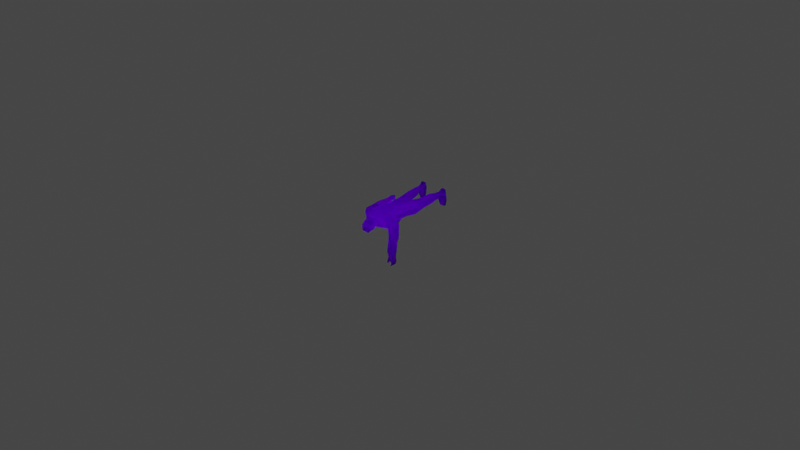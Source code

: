 # Source: GIGNNewFinal.blend  (saved by Blender 2.91.10; exported with 4.5.12 LTS)
import bpy
from mathutils import Matrix  # noqa: F401  (used for matrix-valued properties, if any)

bpy.ops.wm.read_factory_settings(use_empty=True)
scene = bpy.context.scene
scene.name = 'Scene'

# ---- collections
col_collection = bpy.data.collections.new('Collection'); scene.collection.children.link(col_collection)

# ---- images (referenced by path relative to the original .blend; pixels are not part of the script)
import os
ASSET_DIR = os.environ.get("B2B_ASSET_DIR", "")  # directory of the original .blend (textures are referenced by path, not embedded)
HERE = os.path.dirname(os.path.abspath(__file__))  # packed textures are extracted next to this script under _unpacked/

def load_image(name, relpath, width, height, colorspace="sRGB"):
    """Load a texture the original file referenced (path relative to the .blend, or extracted next to this script)."""
    p = next((c for c in (os.path.join(HERE, relpath), os.path.join(ASSET_DIR, relpath)) if relpath and os.path.exists(c)), "")
    if p:
        img = bpy.data.images.load(p, check_existing=True)
        img.name = name
    else:  # same state as the original file: an image datablock whose file is absent (Cycles renders it pink)
        img = bpy.data.images.new(name, width, height)
        img.source = "FILE"
        img.filepath = "//" + (relpath or name)
    img.colorspace_settings.name = colorspace
    return img
img_gign_dmbase2_png = load_image('GIGN_DMBASE2.png', 'GIGN_DMBASE2.png', 1024, 1024, 'sRGB')
img_gign_skin_bmp = load_image('gign_skin.bmp', 'gign_skin.bmp', 1024, 1024, 'sRGB')

# ---- materials (node trees are filled in below, after node groups)
mat_gign_dmbase2_bmp = bpy.data.materials.new('GIGN_DMBASE2.bmp')
mat_gign_dmbase2_bmp.use_transparent_shadow = False

# ---- material node trees
mat_gign_dmbase2_bmp.use_nodes = True; mat_gign_dmbase2_bmp.node_tree.nodes.clear()
_N = mat_gign_dmbase2_bmp.node_tree.nodes; _L = mat_gign_dmbase2_bmp.node_tree.links
n0 = _N.new('ShaderNodeBsdfPrincipled'); n0.name = 'BSDF guidé'; n0.location = (0, 300)
n0.distribution = 'GGX'
n0.subsurface_method = 'BURLEY'
n0.inputs[3].default_value = 1.45
n0.inputs[8].default_value = 1.0
n0.inputs[10].default_value = 1.0
n0.inputs[13].default_value = 0.0
n0.inputs[27].default_value = (0.0, 0.0, 0.0, 1.0)
n0.inputs[28].default_value = 1.0
n1 = _N.new('ShaderNodeOutputMaterial'); n1.name = 'Sortie de matériau'; n1.location = (300, 300)
n2 = _N.new('ShaderNodeTexImage'); n2.name = 'Texture image'; n2.location = (-300, 300)
n2.label = 'Base Color'
n2.image = img_gign_dmbase2_png
n3 = _N.new('ShaderNodeTexImage'); n3.name = 'Texture image.001'; n3.location = (-290, 160)
n3.image = img_gign_skin_bmp
n4 = _N.new('ShaderNodeMix'); n4.name = 'Mix'; n4.location = (-170, 180)
n4.data_type = 'RGBA'
n4.inputs[0].default_value = 1.0
_L.new(n0.outputs[0], n1.inputs[0])
_L.new(n2.outputs[0], n4.inputs[6])
_L.new(n3.outputs[0], n4.inputs[7])
_L.new(n4.outputs[2], n0.inputs[0])
n1.is_active_output = True

# ---- world
world_world = bpy.data.worlds.new('World'); scene.world = world_world
world_world.use_nodes = True; world_world.node_tree.nodes.clear()
_N = world_world.node_tree.nodes; _L = world_world.node_tree.links
n0 = _N.new('ShaderNodeOutputWorld'); n0.name = 'World Output'; n0.location = (300, 300)
n1 = _N.new('ShaderNodeBackground'); n1.name = 'Background'; n1.location = (10, 300)
n1.inputs[0].default_value = (0.05088, 0.05088, 0.05088, 1.0)
_L.new(n1.outputs[0], n0.inputs[0])
n0.is_active_output = True
world_world.color = (0.05088, 0.05088, 0.05088)
world_world.use_sun_shadow = False
world_world.sun_shadow_jitter_overblur = 0.0

# ---- meshes
me_id113 = bpy.data.meshes.new('ID113')
me_id113.from_pydata([(-0.2711, 7.621, 0.7716), (-0.4383, 8.328, 0.9334), (-0.5764, 8.075, 0.5826), (-0.754, 8.645, 0.5221), (-0.5059, 8.654, 0.9394), (-0.3227, 9.117, 1.212), (0.1058, 8.735, 1.276), (0.1903, 8.347, 1.175), (-0.1282, 8.347, 1.175), (2.681, -6.415, -0.1692), (3.012, -5.594, -0.03957), (2.081, -6.475, 0.6164), (1.956, -5.811, 0.8834), (2.077, -3.756, 0.8097), (1.943, -1.549, 1.273), (1.284, 0.4482, 1.192), (-0.004181, -0.4611, 0.8816), (-0.7934, 1.002, 1.358), (-0.9992, 1.912, 1.432), (-1.964, 1.25, -0.04237), (-1.887, 2.157, -0.1821), (-1.464, 2.271, -1.166), (-1.899, 5.219, -0.3065), (-2.092, 5.559, 1.451), (-2.815, 5.559, 0.9501), (-1.977, 7.052, 0.7108), (-3.358, 5.795, 0.7006), (-3.778, 5.677, -0.1723), (-2.367, 6.872, -1.068), (-3.469, 5.672, -1.072), (-1.729, 5.551, -1.441), (-2.67, 5.756, -1.181), (-0.6722, 9.604, 0.6083), (-0.3537, 9.673, 1.071), (-0.3932, 10.15, 0.6377), (0.4525, 10.15, 0.6317), (0.4525, 9.675, 1.106), (0.7738, 9.606, 0.6458), (0.7287, 8.987, 0.7031), (0.8133, 8.642, 0.7243), (0.5342, 8.649, 0.9356), (0.926, 9.781, -0.1732), (0.4412, 10.05, -0.885), (0.4525, 10.24, -0.08882), (-0.3932, 10.23, -0.08657), (-0.8272, 9.798, -0.1728), (-0.3988, 9.409, -1.168), (-0.396, 8.645, -1.112), (-0.7962, 8.403, -0.07048), (-0.3481, 8.095, -0.9618), (-0.6891, 8.082, -0.1042), (-0.7568, 7.328, -0.2184), (-1.296, 0.4428, 1.196), (-1.956, -1.557, 1.274), (-1.225, -3.245, 0.9811), (-1.973, -5.813, 0.8801), (-2.089, -6.473, 0.6192), (-2.723, -6.414, -0.1696), (-3.503, 3.17, -1.08), (-3.691, 2.176, -0.9654), (-2.993, 2.189, -0.77), (-3.521, 1.316, -1.022), (-2.685, 0.7443, -0.2448), (-3.213, -0.3573, -0.6641), (-3.054, -0.3719, 0.4687), (2.459, 6.578, 6.371), (2.301, 5.819, 5.209), (2.829, 5.502, 6.373), (2.99, 5.272, 5.451), (3.327, 5.235, 4.732), (2.837, 5.377, 3.816), (3.371, 5.281, 3.829), (3.708, 5.232, 2.885), (3.27, 5.052, 1.285), (3.825, 5.239, -0.01123), (2.879, 4.944, 0.2228), (-2.924, -1.008, 0.5217), (-2.948, -1.163, 0.198), (-3.589, -1.286, -0.6421), (-3.589, -1.268, 0.3504), (-3.655, -1.768, -0.6711), (-3.654, -1.768, 0.2648), (-3.342, -2.218, -0.6332), (-3.342, -2.214, 0.2267), (-3.428, -2.314, 0.2275), (-3.528, 3.144, 0.8066), (-3.977, 2.02, -0.1344), (-3.785, -0.3675, -0.5927), (-3.903, -0.3741, 0.3938), (3.377, 5.681, 6.43), (3.779, 6.21, 4.06), (4.052, 6.226, 1.229), (3.371, 7.074, 2.899), (3.383, 6.958, 0.2969), (2.349, 6.286, 7.151), (3.122, 5.589, 7.328), (2.938, 6.559, 7.301), (3.153, 5.566, 7.816), (2.982, 6.475, 7.807), (2.808, 5.538, 8.24), (2.643, 6.382, 8.234), (2.721, 6.398, 8.338), (2.083, 7.026, -1.057), (1.729, 5.551, -1.441), (1.423, 7.173, -1.418), (0.00428, 7.243, -1.268), (-1.493, 7.122, -1.35), (-0.8498, 7.465, -1.058), (0.8922, 7.479, -1.044), (0.9486, 7.447, -0.1901), (0.7372, 7.212, 0.7962), (0.01273, 6.54, 1.396), (1.88, 5.905, 0.5381), (3.961, 6.179, 0.2734), (1.967, 7.07, 0.708), (2.699, 7.077, 0.302), (1.83, -5.576, -1.305), (1.849, -4.378, -1.217), (2.688, -3.917, -0.08302), (0.8581, -4.163, -0.08056), (0.8499, -5.805, -0.1267), (1.416, -6.569, -0.1125), (2.015, -6.346, -1.12), (1.362, -1.683, -1.481), (1.587, -2.816, -1.269), (0.6297, -3.248, -0.08018), (2.735, -2.96, -0.0813), (2.517, -1.222, -0.08121), (2.061, 0.7183, -0.08965), (1.112, 0.1937, -1.408), (-0.004185, -0.6353, -0.7618), (0.27, -2.067, -0.1136), (0.7287, 2.08, -1.625), (-0.692, 2.083, -1.625), (-1.046, 0.7712, -1.693), (-0.004187, 0.1034, -1.421), (-1.124, 0.1934, -1.411), (-0.285, -2.072, -0.1129), (-0.6422, -3.256, -0.07924), (-1.405, 7.19, 0.7363), (-0.8498, 6.258, 1.398), (-1.301, 7.124, 0.6545), (1.383, 7.195, 0.756), (1.297, 7.139, 0.677), (-2.978, 1.905, 0.7442), (-3.59, 0.7907, 0.7884), (-3.798, 1.99, 0.7461), (-2.442, 2.75, -0.1091), (-2.567, 2.181, -0.1133), (-2.538, 1.987, -0.1079), (-2.701, -3.926, -0.08109), (-1.861, -4.38, -1.22), (-2.029, -6.34, -1.123), (-1.427, -6.566, -0.1153), (-0.8908, -5.813, -0.1279), (-0.8703, -4.169, -0.07842), (2.38, 6.861, 5.19), (3.01, 6.995, 5.25), (2.259, 5.935, 3.98), (2.299, 5.945, 3.792), (2.221, 5.927, 3.209), (3.116, 6.965, 4.074), (0.7823, 7.343, -0.2691), (0.7343, 8.089, -0.1087), (0.8584, 8.394, -0.07202), (0.4384, 8.646, -1.118), (0.4355, 7.29, -1.084), (0.3349, 7.624, 0.7716), (1.498, 2.155, 1.41), (0.9824, 1.912, 1.452), (1.853, 5.582, 1.445), (1.436, 2.277, -1.163), (1.893, 2.157, -0.1624), (2.012, 1.25, -0.04193), (-0.6666, 8.987, 0.7031), (0.1621, 8.698, 1.122), (-0.723, 7.22, 0.7962), (-2.161, 4.016, -0.04368), (-1.599, -2.824, -1.268), (-2.725, -2.966, -0.08081), (-2.582, -1.223, -0.0803), (-2.073, 0.715, -0.0948), (2.285, -7.95, 0.3627), (2.922, -8.534, 1.039), (1.828, -8.477, 1.036), (1.706, -8.05, -0.1483), (2.778, -7.998, -0.199), (2.237, -8.062, -0.8804), (2.772, -9.286, -1.132), (2.95, -9.283, -0.2691), (3.085, -9.286, 1.112), (2.693, -8.818, 2.058), (2.843, -9.292, 2.201), (-2.302, -7.942, 0.3656), (-2.944, -8.525, 1.042), (-2.795, -7.99, -0.1986), (-1.714, -8.041, -0.1461), (-1.842, -8.466, 1.033), (-2.251, -8.057, -0.8804), (-1.904, -9.277, -1.174), (-2.789, -9.28, -1.134), (0.3172, 7.644, 0.5742), (0.3059, 7.212, 0.7567), (-0.2494, 7.64, 0.582), (-0.2776, 7.209, 0.7426), (-0.8977, 8.951, 0.1403), (0.9598, 8.95, 0.1314), (-0.4044, 7.29, -1.084), (-0.9766, 7.441, -0.1986), (-1.385, 4.381, 1.518), (-1.349, 2.15, 1.416), (-1.995, 7.282, 0.5023), (-2.213, 7.126, -0.1769), (-2.254, 6.995, -0.8056), (1.605, 4.378, 1.535), (-3.864, -1.868, 0.2619), (-4.025, -1.248, 0.3322), (-3.272, -1.169, 0.5195), (-3.917, -1.255, -0.6929), (-3.863, -1.867, -0.6712), (-3.43, -2.315, -0.6379), (1.707, -9.286, 1.109), (1.642, -9.283, -0.3706), (1.893, -9.288, -1.174), (2.084, 5.959, 1.96), (3.306, 6.666, 6.434), (3.362, 6.619, 7.316), (3.456, 5.596, 7.323), (3.172, 6.518, 7.923), (3.349, 5.605, 7.928), (2.884, 5.554, 8.339), (-2.972, -9.275, -0.2691), (-3.111, -9.275, 1.109), (-2.713, -8.81, 2.061), (-2.865, -9.281, 2.204), (0.6582, 8.08, 0.5748), (2.004, 7.147, -0.7859), (2.006, 7.238, -0.1685), (2.002, 7.203, 0.5079), (-2.837, -1.742, 0.3038), (-2.945, -1.785, 0.5485), (-2.963, -1.789, 0.32), (-2.817, -1.735, 0.5345), (2.172, 6.364, 7.718), (2.274, 6.605, 6.998), (2.111, 6.59, 7.708), (2.227, 6.627, 7.768), (2.289, 6.404, 7.778), (2.605, 6.665, 7.177), (-1.718, -9.275, 1.109), (-1.653, -9.277, -0.3706), (-1.932, -9.278, 2.201), (-1.969, -8.785, 2.061), (-3.271, -1.192, 0.2507), (1.955, -8.793, 2.058), (2.649, 6.398, 7.205), (-0.004181, -0.4611, 0.8816), (-0.004187, 0.1034, -1.421), (-0.004185, -0.6353, -0.7618), (-0.004181, -0.4611, 0.8816), (-0.004187, 0.1034, -1.421), (1.918, -9.289, 2.199)], [(16, 135)], [(0, 1, 2), (2, 1, 3), (1, 4, 3), (9, 10, 11), (11, 10, 12), (10, 13, 12), (131, 125, 14, 15, 16), (17, 18, 19), (18, 20, 19), (20, 18, 210, 23, 22, 21), (22, 23, 24), (23, 25, 24), (24, 25, 26), (27, 28, 29), (28, 30, 29), (29, 30, 31), (30, 22, 31), (32, 33, 34), (34, 33, 35), (33, 36, 35), (35, 36, 37), (5, 6, 175, 40, 39, 38, 37, 36), (41, 42, 43), (43, 42, 44), (41, 206, 164, 165, 47, 46, 45, 44, 42), (46, 47, 48, 205, 45), (47, 49, 48), (48, 49, 50), (49, 51, 50), (17, 52, 16), (56, 55, 154, 155, 138, 54, 53, 179, 150, 57), (59, 60, 61), (63, 87, 61, 60, 149, 62), (62, 64, 63), (65, 66, 67), (67, 66, 68), (69, 70, 71), (70, 160, 224, 73, 72, 71), (72, 73, 74), (73, 75, 74), (76, 77, 64), (64, 77, 63), (77, 253, 79, 78, 63), (78, 79, 80), (79, 81, 80), (80, 81, 82), (81, 83, 82), (82, 83, 84), (59, 61, 86), (69, 71, 90), (91, 93, 92), (65, 67, 94), (95, 97, 96), (96, 97, 98), (97, 99, 98), (98, 99, 100), (99, 101, 100), (132, 133, 21, 30, 28, 106, 105, 104, 102, 103, 171), (176, 111, 204), (112, 103, 75), (75, 103, 74), (103, 102, 74), (74, 102, 113), (93, 114, 115), (116, 117, 118), (116, 119, 117), (116, 120, 119), (116, 121, 120), (116, 122, 121), (116, 9, 122), (116, 10, 9), (116, 118, 10), (123, 124, 125), (123, 126, 124), (123, 127, 126), (123, 128, 127), (123, 129, 128), (123, 130, 129), (123, 131, 130), (123, 125, 131), (134, 135, 136), (135, 130, 136), (139, 140, 141), (144, 146, 145), (144, 85, 146), (144, 148, 147), (144, 149, 148), (152, 57, 150, 151, 155, 154, 153), (162, 166, 49, 165, 164, 163), (47, 165, 49), (8, 0, 167, 7), (0, 8, 1), (172, 171, 103, 112, 170, 168, 169), (15, 173, 169, 18, 17, 16), (173, 15, 128), (15, 14, 128), (128, 14, 127), (14, 126, 127), (132, 172, 173, 128, 129, 135, 134, 133), (5, 32, 174), (5, 33, 32), (5, 36, 33), (111, 143, 110), (111, 176, 141), (149, 60, 148), (148, 60, 147), (58, 29, 31, 177, 147, 60, 59), (155, 151, 138), (138, 151, 178), (151, 179, 178), (130, 137, 138, 178, 179, 180, 181, 136), (182, 185, 184), (182, 11, 185), (182, 186, 11), (182, 183, 186), (187, 186, 188), (188, 186, 189), (186, 183, 189), (189, 183, 190), (183, 191, 190), (190, 191, 192), (193, 195, 194), (193, 56, 195), (193, 196, 56), (193, 197, 196), (198, 196, 199), (198, 153, 196), (198, 152, 153), (198, 57, 152), (198, 195, 57), (198, 200, 195), (163, 201, 162), (162, 201, 202), (201, 203, 202), (202, 203, 204), (203, 51, 204), (44, 45, 34), (34, 45, 32), (45, 205, 32), (32, 205, 174), (205, 3, 174), (39, 206, 38), (38, 206, 37), (206, 41, 37), (37, 41, 35), (41, 43, 35), (172, 132, 171), (133, 20, 21), (23, 139, 25), (23, 140, 139), (23, 210, 209), (105, 108, 104), (236, 104, 108, 109, 143, 142, 238, 237), (109, 110, 143), (170, 114, 142), (215, 79, 216), (216, 79, 88), (79, 217, 88), (88, 217, 64), (217, 76, 64), (63, 78, 87), (87, 78, 218), (78, 80, 218), (218, 80, 219), (80, 220, 219), (220, 215, 219), (219, 215, 218), (215, 216, 218), (218, 216, 87), (216, 88, 87), (179, 53, 180), (180, 53, 181), (53, 52, 181), (181, 52, 19), (52, 17, 19), (185, 221, 184), (185, 222, 221), (185, 223, 222), (185, 187, 223), (185, 121, 187), (160, 70, 159), (70, 158, 159), (225, 226, 89), (89, 226, 227), (226, 228, 227), (227, 228, 229), (228, 230, 229), (225, 96, 226), (226, 96, 228), (96, 98, 228), (228, 98, 101), (98, 100, 101), (230, 97, 229), (229, 97, 227), (97, 95, 227), (227, 95, 89), (95, 67, 89), (71, 72, 91, 92, 161, 90), (225, 89, 69, 90, 161, 157), (200, 231, 195), (195, 231, 194), (231, 232, 194), (194, 232, 233), (232, 234, 233), (50, 3, 48), (50, 2, 3), (50, 0, 2), (50, 203, 0), (206, 39, 164), (164, 39, 163), (39, 235, 163), (163, 235, 167), (105, 106, 107), (107, 106, 208), (208, 106, 28, 213, 212, 211, 139, 141), (117, 126, 118), (117, 124, 126), (117, 125, 124), (117, 119, 125), (120, 12, 13, 126, 14, 125, 119), (20, 134, 19), (19, 134, 181), (134, 136, 181), (211, 212, 25), (25, 212, 213, 28, 27, 26), (149, 144, 145, 64, 62), (64, 145, 88), (239, 240, 241), (239, 242, 240), (239, 76, 242), (239, 77, 76), (24, 85, 144, 147, 177, 22), (154, 55, 56), (52, 53, 54, 138, 137, 16), (189, 223, 188), (189, 222, 223), (189, 221, 222), (189, 190, 221), (243, 244, 94), (243, 245, 244), (243, 246, 245), (243, 247, 246), (248, 244, 246), (248, 65, 244), (248, 225, 65), (248, 96, 225), (92, 115, 112, 224, 160, 159, 158, 156, 157, 161), (249, 231, 250), (249, 232, 231), (249, 234, 232), (249, 251, 234), (249, 252, 251), (249, 197, 252), (249, 196, 197), (249, 250, 196), (235, 39, 40, 6, 7, 167), (169, 168, 214, 170, 142, 143, 111, 141, 140, 23, 209, 210, 18), (118, 126, 13), (102, 237, 238, 114, 93, 113), (83, 81, 84), (84, 81, 215), (81, 79, 215), (253, 217, 79), (29, 58, 59, 86, 146, 85, 26, 27), (182, 184, 254, 191, 183), (186, 187, 9), (9, 187, 122), (187, 121, 122), (248, 255, 96), (95, 96, 255, 94, 67), (157, 156, 65), (65, 156, 66), (156, 158, 66), (93, 91, 113), (113, 91, 74), (91, 72, 74), (194, 233, 252, 197, 193), (257, 256, 130), (258, 259, 260), (166, 207, 49), (49, 207, 51), (35, 43, 34), (34, 43, 44), (201, 167, 203), (203, 167, 0), (208, 176, 204, 51, 207, 166, 162, 202, 111, 110, 109, 108, 105, 107), (12, 120, 11), (11, 120, 121), (102, 104, 236), (239, 241, 77), (77, 241, 253), (241, 240, 253), (253, 240, 217), (242, 76, 240), (240, 76, 217), (114, 170, 115), (115, 170, 112), (261, 192, 254), (254, 192, 191), (261, 221, 192), (192, 221, 190), (261, 254, 221), (221, 254, 184), (69, 68, 66, 158, 70), (243, 94, 247), (247, 94, 255), (247, 255, 246), (246, 255, 248), (69, 89, 68), (68, 89, 67), (112, 75, 224), (224, 75, 73), (200, 199, 231), (231, 199, 250), (251, 252, 234), (234, 252, 233), (131, 259, 258), (258, 259, 137), (203, 50, 51), (3, 205, 48), (201, 163, 167), (111, 202, 204), (141, 176, 208), (214, 168, 170), (30, 21, 22), (172, 169, 173), (260, 129, 258), (10, 118, 13), (134, 20, 133), (211, 25, 139), (102, 236, 237), (114, 238, 142), (220, 84, 215), (80, 82, 220), (220, 82, 84), (61, 87, 88, 145, 146, 86), (177, 31, 22), (24, 26, 85), (150, 179, 151), (56, 153, 154), (188, 223, 187), (11, 186, 9), (121, 185, 11), (40, 175, 6), (246, 244, 245), (94, 244, 65), (101, 230, 228), (99, 97, 230), (99, 230, 101), (225, 157, 65), (93, 115, 92), (199, 200, 198), (250, 199, 196), (195, 56, 57), (196, 153, 56), (4, 1, 8, 7, 6, 5, 174, 3)])
me_id113.polygons.foreach_set('use_smooth', [1, 1, 1, 1, 1, 1, 1, 1, 1, 1, 1, 1, 1, 1, 1, 1, 1, 1, 1, 1, 1, 1, 1, 1, 1, 1, 1, 1, 1, 1, 1, 1, 1, 1, 1, 1, 1, 1, 1, 1, 1, 1, 1, 1, 1, 1, 1, 1, 1, 1, 1, 1, 1, 1, 1, 1, 1, 1, 1, 1, 1, 1, 1, 1, 1, 1, 1, 1, 1, 1, 1, 1, 1, 1, 1, 1, 1, 1, 1, 1, 1, 1, 1, 1, 1, 1, 1, 1, 1, 1, 1, 1, 1, 1, 1, 1, 1, 1, 1, 1, 1, 1, 1, 1, 1, 1, 1, 1, 1, 1, 1, 1, 1, 1, 1, 1, 1, 1, 1, 1, 1, 1, 1, 1, 1, 1, 1, 1, 1, 1, 1, 1, 1, 1, 1, 1, 1, 1, 1, 1, 1, 1, 1, 1, 1, 1, 1, 1, 1, 1, 1, 1, 1, 1, 1, 1, 1, 1, 1, 1, 1, 1, 1, 1, 1, 1, 1, 1, 1, 1, 1, 1, 1, 1, 1, 1, 1, 1, 1, 1, 1, 1, 1, 1, 1, 1, 1, 1, 1, 1, 1, 1, 1, 1, 1, 1, 1, 1, 1, 1, 1, 1, 1, 1, 1, 1, 1, 1, 1, 1, 1, 1, 1, 1, 1, 1, 1, 1, 1, 1, 1, 1, 1, 1, 1, 1, 1, 1, 1, 1, 1, 1, 1, 1, 0, 0, 0, 1, 1, 1, 1, 1, 1, 1, 1, 1, 1, 0, 0, 0, 0, 1, 1, 1, 1, 1, 1, 1, 1, 1, 1, 1, 1, 1, 1, 1, 1, 1, 1, 1, 1, 1, 1, 1, 1, 1, 1, 0, 1, 1, 1, 1, 1, 1, 1, 1, 1, 1, 1, 1, 1, 1, 1, 1, 1, 1, 1, 1, 1, 0, 0, 1, 1, 1, 1, 1, 1, 1, 1, 1, 1, 1, 1, 0, 1, 1, 1, 1, 1, 1, 1, 1, 1, 1, 1, 1, 1, 1, 1, 1, 1, 1, 1, 1, 1, 1, 1, 1, 1, 1, 1, 1, 1, 0, 1, 1, 1, 1, 1, 1, 1, 1, 1, 1, 1, 1])
_uv = me_id113.uv_layers.new(name='ID118')
_uv.uv.foreach_set('vector', [0.863, 1.213, 0.8434, 1.301, 0.8258, 1.268, 0.8258, 1.268, 0.8434, 1.301, 0.8043, 1.337, 0.8434, 1.301, 0.8376, 1.344, 0.8043, 1.337, 0.2857, 1.575, 0.2877, 1.616, 0.2466, 1.573, 0.2466, 1.573, 0.2877, 1.616, 0.2407, 1.605, 0.2877, 1.616, 0.2466, 1.706, 0.2407, 1.605, 0.1605, 1.789, 0.1761, 1.73, 0.2407, 1.812, 0.2094, 1.91, 0.1468, 1.867, 0.1076, 1.937, 0.09785, 1.982, 0.05088, 1.947, 0.09785, 1.982, 0.05871, 1.992, 0.05088, 1.947, 0.636, 1.018, 0.5284, 1.006, 0.5323, 1.022, 0.5303, 1.243, 0.6282, 1.207, 0.7006, 1.033, 0.6282, 1.207, 0.5303, 1.243, 0.5636, 1.276, 0.5303, 1.243, 0.5793, 1.341, 0.5636, 1.276, 0.5636, 1.276, 0.5793, 1.341, 0.5793, 1.321, 0.636, 1.346, 0.6869, 1.337, 0.683, 1.329, 0.6869, 1.337, 0.7241, 1.241, 0.683, 1.329, 0.683, 1.329, 0.7241, 1.241, 0.6947, 1.26, 0.7241, 1.241, 0.6282, 1.207, 0.6947, 1.26, 0.8121, 1.452, 0.8532, 1.468, 0.8474, 1.519, 0.8474, 1.519, 0.8532, 1.468, 0.9511, 1.519, 0.8532, 1.468, 0.9511, 1.466, 0.9511, 1.519, 0.9511, 1.519, 0.9511, 1.466, 0.9883, 1.452, 0.8571, 1.389, 0.908, 1.346, 0.9139, 1.346, 0.9589, 1.342, 0.9922, 1.335, 0.9843, 1.38, 0.9883, 1.452, 0.9511, 1.466, 0.5969, 1.724, 0.6399, 1.744, 0.6419, 1.767, 0.6419, 1.767, 0.6399, 1.744, 0.7221, 1.769, 0.5969, 1.724, 0.593, 1.65, 0.6008, 1.591, 0.6438, 1.607, 0.7221, 1.605, 0.7221, 1.679, 0.7632, 1.726, 0.7221, 1.769, 0.6399, 1.744, 0.7221, 1.679, 0.7221, 1.605, 0.7632, 1.593, 0.771, 1.648, 0.7632, 1.726, 0.7221, 1.605, 0.7182, 1.554, 0.7632, 1.593, 0.7632, 1.593, 0.7182, 1.554, 0.7515, 1.564, 0.7182, 1.554, 0.7573, 1.489, 0.7515, 1.564, 0.1076, 1.937, 0.08415, 1.91, 0.1468, 1.867, 0.04697, 1.573, 0.05088, 1.607, 0.0998, 1.605, 0.1037, 1.685, 0.1155, 1.73, 0.08806, 1.732, 0.05088, 1.812, 0.01957, 1.744, 0.02153, 1.697, 0.005871, 1.577, 0.4266, 1.368, 0.4266, 1.341, 0.4755, 1.366, 0.5656, 1.341, 0.5675, 1.372, 0.4755, 1.366, 0.4266, 1.341, 0.4364, 1.315, 0.5049, 1.311, 0.5049, 1.311, 0.5656, 1.333, 0.5656, 1.341, 0.5656, 1.333, 0.5049, 1.311, 0.5656, 1.341, 0.5656, 1.341, 0.5049, 1.311, 0.5147, 1.346, 0.4755, 1.366, 0.4266, 1.341, 0.4266, 1.368, 0.4266, 1.341, 0.3933, 1.311, 0.3249, 1.305, 0.2877, 1.36, 0.3757, 1.372, 0.4266, 1.368, 0.3757, 1.372, 0.2877, 1.36, 0.2407, 1.391, 0.2877, 1.36, 0.2348, 1.337, 0.2407, 1.391, 0.2505, 1.09, 0.2427, 1.068, 0.2916, 1.084, 0.2916, 1.084, 0.2427, 1.068, 0.2916, 1.01, 0.2427, 1.068, 0.2368, 1.07, 0.2309, 1.07, 0.229, 1.01, 0.2916, 1.01, 0.229, 1.01, 0.2309, 1.07, 0.1977, 1.006, 0.2309, 1.07, 0.1977, 1.065, 0.1977, 1.006, 0.1977, 1.006, 0.1977, 1.065, 0.1722, 1.016, 0.1977, 1.065, 0.1722, 1.068, 0.1722, 1.016, 0.1722, 1.016, 0.1722, 1.068, 0.1644, 1.068, 0.4149, 1.477, 0.3659, 1.481, 0.4012, 1.432, 0.3659, 1.481, 0.4149, 1.477, 0.4012, 1.432, 0.5538, 1.432, 0.593, 1.386, 0.4638, 1.382, 0.2916, 1.084, 0.2916, 1.01, 0.2427, 1.068, 0.229, 1.01, 0.1977, 1.006, 0.2309, 1.07, 0.2309, 1.07, 0.1977, 1.006, 0.1977, 1.065, 0.1977, 1.006, 0.1722, 1.016, 0.1977, 1.065, 0.1977, 1.065, 0.1722, 1.016, 0.1722, 1.068, 0.1722, 1.016, 0.1644, 1.068, 0.1722, 1.068, 0.3601, 1.006, 0.4423, 1.01, 0.4892, 1.02, 0.5029, 1.205, 0.5245, 1.29, 0.4892, 1.295, 0.4012, 1.303, 0.319, 1.297, 0.2818, 1.29, 0.3014, 1.205, 0.319, 1.022, 0.593, 1.826, 0.5988, 1.753, 0.593, 1.826, 0.6282, 1.207, 0.7241, 1.241, 0.6947, 1.26, 0.6947, 1.26, 0.7241, 1.241, 0.683, 1.329, 0.7241, 1.241, 0.6869, 1.337, 0.683, 1.329, 0.683, 1.329, 0.6869, 1.337, 0.636, 1.346, 0.5793, 1.321, 0.5793, 1.341, 0.5636, 1.276, 0.3562, 1.611, 0.3562, 1.667, 0.3209, 1.689, 0.3562, 1.611, 0.4031, 1.677, 0.3562, 1.667, 0.3562, 1.611, 0.3973, 1.599, 0.4031, 1.677, 0.3562, 1.611, 0.3816, 1.564, 0.3973, 1.599, 0.3562, 1.611, 0.3503, 1.573, 0.3816, 1.564, 0.3562, 1.611, 0.3072, 1.569, 0.3503, 1.573, 0.3562, 1.611, 0.3053, 1.609, 0.3072, 1.569, 0.3562, 1.611, 0.3209, 1.689, 0.3053, 1.609, 0.3777, 1.796, 0.3679, 1.742, 0.4129, 1.722, 0.3777, 1.796, 0.319, 1.736, 0.3679, 1.742, 0.3777, 1.796, 0.3229, 1.818, 0.319, 1.736, 0.3777, 1.796, 0.3444, 1.91, 0.3229, 1.818, 0.3777, 1.796, 0.3894, 1.887, 0.3444, 1.91, 0.3777, 1.796, 0.4442, 1.847, 0.3894, 1.887, 0.3777, 1.796, 0.4305, 1.777, 0.4442, 1.847, 0.3777, 1.796, 0.4129, 1.722, 0.4305, 1.777, 0.4932, 1.914, 0.4442, 1.883, 0.4971, 1.887, 0.4442, 1.883, 0.4442, 1.847, 0.4971, 1.887, 0.03914, 1.56, 0.07045, 1.505, 0.04501, 1.556, 0.4481, 1.519, 0.4481, 1.55, 0.5108, 1.546, 0.4481, 1.519, 0.3855, 1.552, 0.4481, 1.55, 0.4481, 1.519, 0.4325, 1.497, 0.4012, 1.493, 0.4481, 1.519, 0.4423, 1.495, 0.4325, 1.497, 0.5382, 1.573, 0.5812, 1.569, 0.5656, 1.689, 0.5323, 1.667, 0.4853, 1.677, 0.4892, 1.599, 0.5049, 1.564, 0.6086, 1.487, 0.6438, 1.476, 0.7182, 1.554, 0.6438, 1.607, 0.6008, 1.591, 0.6145, 1.562, 0.7221, 1.605, 0.6438, 1.607, 0.7182, 1.554, 0.8806, 1.299, 0.863, 1.213, 0.9354, 1.213, 0.9198, 1.297, 0.863, 1.213, 0.8806, 1.299, 0.8434, 1.301, 0.636, 1.018, 0.7006, 1.033, 0.7241, 1.241, 0.6282, 1.207, 0.5303, 1.243, 0.5323, 1.022, 0.5284, 1.006, 0.2094, 1.91, 0.2407, 1.949, 0.1937, 1.984, 0.09785, 1.982, 0.1076, 1.937, 0.1468, 1.867, 0.2407, 1.949, 0.2094, 1.91, 0.2466, 1.924, 0.2094, 1.91, 0.2407, 1.812, 0.2466, 1.924, 0.2466, 1.924, 0.2407, 1.812, 0.2681, 1.83, 0.2407, 1.812, 0.274, 1.744, 0.2681, 1.83, 0.409, 1.977, 0.3562, 1.977, 0.3503, 1.935, 0.3444, 1.91, 0.3894, 1.887, 0.4442, 1.883, 0.4932, 1.914, 0.4775, 1.978, 0.8571, 1.389, 0.8121, 1.452, 0.8141, 1.38, 0.8571, 1.389, 0.8532, 1.468, 0.8121, 1.452, 0.8571, 1.389, 0.9511, 1.466, 0.8532, 1.468, 0.1233, 1.522, 0.1996, 1.558, 0.1663, 1.562, 0.1233, 1.522, 0.07828, 1.562, 0.04501, 1.556, 0.4364, 1.315, 0.4266, 1.341, 0.4247, 1.317, 0.4247, 1.317, 0.4266, 1.341, 0.3933, 1.311, 0.3757, 1.372, 0.2407, 1.391, 0.2348, 1.337, 0.3249, 1.305, 0.3933, 1.311, 0.4266, 1.341, 0.4266, 1.368, 0.4853, 1.677, 0.5323, 1.667, 0.4736, 1.722, 0.4736, 1.722, 0.5323, 1.667, 0.5205, 1.742, 0.5323, 1.667, 0.5675, 1.736, 0.5205, 1.742, 0.4442, 1.847, 0.456, 1.777, 0.4736, 1.722, 0.5205, 1.742, 0.5675, 1.736, 0.5636, 1.818, 0.5421, 1.91, 0.4971, 1.887, 0.9295, 1.648, 0.8787, 1.654, 0.8982, 1.597, 0.9295, 1.648, 0.9119, 1.74, 0.8787, 1.654, 0.9295, 1.648, 0.9746, 1.654, 0.9119, 1.74, 0.9295, 1.648, 0.9746, 1.593, 0.9746, 1.654, 0.9667, 1.102, 0.9159, 1.102, 0.9804, 1.014, 0.9804, 1.014, 0.9159, 1.102, 0.9237, 1.014, 0.9159, 1.102, 0.8337, 1.072, 0.9237, 1.014, 0.9237, 1.014, 0.8337, 1.072, 0.8337, 1.014, 0.8337, 1.072, 0.7671, 1.055, 0.8337, 1.014, 0.8337, 1.014, 0.7671, 1.055, 0.7613, 1.016, 0.9295, 1.648, 0.9746, 1.654, 0.9746, 1.593, 0.9295, 1.648, 0.9119, 1.74, 0.9746, 1.654, 0.9295, 1.648, 0.8787, 1.654, 0.9119, 1.74, 0.9295, 1.648, 0.8982, 1.597, 0.8787, 1.654, 0.9667, 1.102, 0.9159, 1.102, 0.9804, 1.014, 0.9667, 1.102, 0.9139, 1.202, 0.9159, 1.102, 0.9667, 1.102, 0.9785, 1.207, 0.9139, 1.202, 0.9667, 1.102, 0.9139, 1.202, 0.9785, 1.207, 0.9667, 1.102, 0.9159, 1.102, 0.9139, 1.202, 0.9667, 1.102, 0.9804, 1.014, 0.9159, 1.102, 0.7886, 1.476, 0.7417, 1.432, 0.7945, 1.387, 0.7945, 1.387, 0.7417, 1.432, 0.7397, 1.384, 0.7417, 1.432, 0.6771, 1.431, 0.7397, 1.384, 0.7397, 1.384, 0.6771, 1.431, 0.6732, 1.384, 0.6771, 1.431, 0.6184, 1.386, 0.6732, 1.384, 0.7202, 1.329, 0.7162, 1.284, 0.7945, 1.329, 0.7945, 1.329, 0.7162, 1.284, 0.8023, 1.274, 0.7162, 1.284, 0.7554, 1.205, 0.8023, 1.274, 0.8023, 1.274, 0.7554, 1.205, 0.8121, 1.215, 0.7554, 1.205, 0.8004, 1.18, 0.8121, 1.215, 0.8004, 1.18, 0.7554, 1.205, 0.8121, 1.215, 0.8121, 1.215, 0.7554, 1.205, 0.8023, 1.274, 0.7554, 1.205, 0.7162, 1.284, 0.8023, 1.274, 0.8023, 1.274, 0.7162, 1.284, 0.7945, 1.329, 0.7162, 1.284, 0.7202, 1.329, 0.7945, 1.329, 0.2975, 1.006, 0.3601, 1.006, 0.319, 1.022, 0.4423, 1.01, 0.5068, 1.006, 0.4892, 1.02, 0.009785, 1.462, 0.03914, 1.56, 0.005871, 1.552, 0.009785, 1.462, 0.07045, 1.505, 0.03914, 1.56, 0.009785, 1.462, 0.04305, 1.26, 0.03914, 1.393, 0.1448, 1.241, 0.1977, 1.213, 0.2309, 1.217, 0.2642, 1.196, 0.2309, 1.217, 0.1977, 1.213, 0.1996, 1.159, 0.2211, 1.106, 0.225, 1.102, 0.2642, 1.117, 0.2642, 1.159, 0.1996, 1.159, 0.1859, 1.1, 0.2211, 1.106, 0.2368, 1.464, 0.2407, 1.552, 0.2055, 1.562, 0.1135, 1.074, 0.07045, 1.059, 0.07045, 1.09, 0.07045, 1.09, 0.07045, 1.059, 0.009785, 1.086, 0.07045, 1.059, 0.06262, 1.037, 0.009785, 1.086, 0.009785, 1.086, 0.06262, 1.037, 0.005871, 1.025, 0.06262, 1.037, 0.04892, 1.014, 0.005871, 1.025, 0.8102, 1.581, 0.8337, 1.661, 0.8552, 1.585, 0.8552, 1.585, 0.8337, 1.661, 0.8591, 1.661, 0.8337, 1.661, 0.8356, 1.704, 0.8591, 1.661, 0.8591, 1.661, 0.8356, 1.704, 0.8513, 1.712, 0.8356, 1.704, 0.8141, 1.746, 0.8513, 1.712, 0.6223, 1.853, 0.6517, 1.787, 0.6517, 1.853, 0.6517, 1.853, 0.6517, 1.787, 0.6947, 1.855, 0.6517, 1.787, 0.6947, 1.783, 0.6947, 1.855, 0.6947, 1.855, 0.6947, 1.783, 0.7593, 1.849, 0.6947, 1.783, 0.7573, 1.779, 0.7593, 1.849, 0.01957, 1.744, 0.05088, 1.812, 0.02348, 1.828, 0.02348, 1.828, 0.05088, 1.812, 0.04501, 1.922, 0.05088, 1.812, 0.08415, 1.91, 0.04501, 1.922, 0.04501, 1.922, 0.08415, 1.91, 0.05088, 1.947, 0.08415, 1.91, 0.1076, 1.937, 0.05088, 1.947, 0.9159, 1.102, 0.8337, 1.014, 0.8337, 1.072, 0.9159, 1.102, 0.9237, 1.014, 0.8337, 1.014, 0.9159, 1.102, 0.9804, 1.014, 0.9237, 1.014, 0.9159, 1.102, 0.9667, 1.102, 0.9804, 1.014, 0.9159, 1.102, 0.9139, 1.202, 0.9667, 1.102, 0.3933, 1.311, 0.4266, 1.341, 0.4247, 1.317, 0.4266, 1.341, 0.4364, 1.315, 0.4247, 1.317, 0.7573, 1.779, 0.6947, 1.783, 0.7593, 1.849, 0.7593, 1.849, 0.6947, 1.783, 0.6947, 1.855, 0.6947, 1.783, 0.6517, 1.787, 0.6947, 1.855, 0.6947, 1.855, 0.6517, 1.787, 0.6517, 1.853, 0.6517, 1.787, 0.6223, 1.853, 0.6517, 1.853, 0.009785, 1.086, 0.07045, 1.059, 0.07045, 1.09, 0.07045, 1.09, 0.07045, 1.059, 0.1135, 1.074, 0.07045, 1.059, 0.1057, 1.059, 0.1135, 1.074, 0.1135, 1.074, 0.1057, 1.059, 0.1409, 1.041, 0.1057, 1.059, 0.135, 1.035, 0.1409, 1.041, 0.8141, 1.746, 0.8356, 1.704, 0.8513, 1.712, 0.8513, 1.712, 0.8356, 1.704, 0.8591, 1.661, 0.8356, 1.704, 0.8337, 1.661, 0.8591, 1.661, 0.8591, 1.661, 0.8337, 1.661, 0.8552, 1.585, 0.8337, 1.661, 0.8102, 1.581, 0.8552, 1.585, 0.4149, 1.477, 0.4658, 1.483, 0.5538, 1.432, 0.4638, 1.382, 0.4012, 1.386, 0.4012, 1.432, 0.274, 1.405, 0.2759, 1.458, 0.3659, 1.481, 0.4012, 1.432, 0.4012, 1.386, 0.3366, 1.384, 0.9804, 1.014, 0.9237, 1.014, 0.9159, 1.102, 0.9159, 1.102, 0.9237, 1.014, 0.8337, 1.072, 0.9237, 1.014, 0.8337, 1.014, 0.8337, 1.072, 0.8337, 1.072, 0.8337, 1.014, 0.7671, 1.055, 0.8337, 1.014, 0.7613, 1.016, 0.7671, 1.055, 0.7397, 1.117, 0.8004, 1.18, 0.7397, 1.151, 0.7397, 1.117, 0.8102, 1.125, 0.8004, 1.18, 0.7397, 1.117, 0.8337, 1.082, 0.8102, 1.125, 0.7397, 1.117, 0.816, 1.082, 0.8337, 1.082, 0.7554, 1.205, 0.8004, 1.18, 0.7397, 1.151, 0.7397, 1.151, 0.8004, 1.18, 0.7397, 1.117, 0.8004, 1.18, 0.8102, 1.125, 0.7397, 1.117, 0.7397, 1.117, 0.8102, 1.125, 0.8337, 1.082, 0.1448, 1.241, 0.05088, 1.213, 0.09002, 1.211, 0.09002, 1.211, 0.05088, 1.213, 0.08415, 1.16, 0.08415, 1.16, 0.05088, 1.213, 0.01566, 1.205, 0.02153, 1.198, 0.02153, 1.159, 0.02348, 1.117, 0.05871, 1.104, 0.06458, 1.11, 0.3562, 1.667, 0.319, 1.736, 0.3209, 1.689, 0.3562, 1.667, 0.3679, 1.742, 0.319, 1.736, 0.3562, 1.667, 0.4129, 1.722, 0.3679, 1.742, 0.3562, 1.667, 0.4031, 1.677, 0.4129, 1.722, 0.1937, 1.605, 0.2407, 1.605, 0.2466, 1.706, 0.274, 1.744, 0.2407, 1.812, 0.1761, 1.73, 0.1879, 1.687, 0.5303, 1.977, 0.4932, 1.914, 0.5362, 1.935, 0.5362, 1.935, 0.4932, 1.914, 0.5421, 1.91, 0.4932, 1.914, 0.4971, 1.887, 0.5421, 1.91, 0.593, 1.348, 0.636, 1.362, 0.5793, 1.341, 0.5793, 1.341, 0.636, 1.362, 0.6712, 1.348, 0.6869, 1.337, 0.636, 1.346, 0.5793, 1.321, 0.4423, 1.495, 0.4481, 1.519, 0.5108, 1.546, 0.5714, 1.513, 0.5108, 1.493, 0.5714, 1.513, 0.5108, 1.546, 0.5753, 1.558, 0.2055, 1.078, 0.2016, 1.092, 0.2016, 1.078, 0.2055, 1.078, 0.2055, 1.094, 0.2016, 1.092, 0.2055, 1.078, 0.2505, 1.09, 0.2055, 1.094, 0.2055, 1.078, 0.2427, 1.068, 0.2505, 1.09, 0.2544, 1.524, 0.3855, 1.552, 0.4481, 1.519, 0.4012, 1.493, 0.3327, 1.485, 0.2524, 1.474, 0.0998, 1.605, 0.05088, 1.607, 0.04697, 1.573, 0.08415, 1.91, 0.05088, 1.812, 0.08806, 1.732, 0.1155, 1.73, 0.1331, 1.787, 0.1468, 1.867, 0.3249, 1.953, 0.272, 1.992, 0.3151, 1.992, 0.3249, 1.953, 0.2603, 1.957, 0.272, 1.992, 0.3249, 1.953, 0.2622, 1.89, 0.2603, 1.957, 0.3249, 1.953, 0.3307, 1.89, 0.2622, 1.89, 0.2055, 1.078, 0.2505, 1.09, 0.2427, 1.068, 0.2055, 1.078, 0.2055, 1.094, 0.2505, 1.09, 0.2055, 1.078, 0.2016, 1.092, 0.2055, 1.094, 0.2055, 1.078, 0.2016, 1.078, 0.2016, 1.092, 0.06262, 1.037, 0.04892, 1.014, 0.1018, 1.014, 0.06262, 1.037, 0.005871, 1.025, 0.04892, 1.014, 0.06262, 1.037, 0.009785, 1.086, 0.005871, 1.025, 0.06262, 1.037, 0.07045, 1.059, 0.009785, 1.086, 0.3855, 1.552, 0.2544, 1.524, 0.2524, 1.474, 0.3327, 1.485, 0.4012, 1.493, 0.4325, 1.497, 0.4423, 1.495, 0.5088, 1.507, 0.5108, 1.546, 0.4481, 1.55, 0.2622, 1.89, 0.3249, 1.953, 0.2603, 1.957, 0.2622, 1.89, 0.3307, 1.89, 0.3249, 1.953, 0.2622, 1.89, 0.319, 1.841, 0.3307, 1.89, 0.2622, 1.89, 0.274, 1.841, 0.319, 1.841, 0.8337, 1.014, 0.7671, 1.055, 0.7613, 1.016, 0.8337, 1.014, 0.8337, 1.072, 0.7671, 1.055, 0.8337, 1.014, 0.9159, 1.102, 0.8337, 1.072, 0.8337, 1.014, 0.9237, 1.014, 0.9159, 1.102, 0.9746, 1.268, 0.9922, 1.335, 0.9589, 1.342, 0.908, 1.346, 0.9198, 1.297, 0.9354, 1.213, 0.18, 1.245, 0.2113, 1.26, 0.2192, 1.393, 0.2368, 1.464, 0.2055, 1.562, 0.1996, 1.558, 0.1233, 1.522, 0.04501, 1.556, 0.07045, 1.505, 0.009785, 1.462, 0.03914, 1.393, 0.04305, 1.26, 0.06262, 1.247, 0.272, 1.697, 0.274, 1.744, 0.2466, 1.706, 0.6869, 1.337, 0.636, 1.362, 0.593, 1.348, 0.5793, 1.341, 0.5793, 1.321, 0.636, 1.346, 0.135, 1.035, 0.1057, 1.059, 0.1409, 1.041, 0.1409, 1.041, 0.1057, 1.059, 0.1135, 1.074, 0.1057, 1.059, 0.07045, 1.059, 0.1135, 1.074, 0.2368, 1.07, 0.2329, 1.088, 0.2309, 1.07, 0.5988, 1.483, 0.4658, 1.483, 0.4149, 1.477, 0.4012, 1.432, 0.4012, 1.386, 0.4638, 1.382, 0.593, 1.386, 0.5969, 1.434, 0.9295, 1.648, 0.8982, 1.597, 0.9041, 1.544, 0.9589, 1.542, 0.9746, 1.593, 0.9159, 1.102, 0.9667, 1.102, 0.9139, 1.202, 0.9139, 1.202, 0.9667, 1.102, 0.9785, 1.207, 0.9667, 1.102, 0.9139, 1.202, 0.9785, 1.207, 0.2329, 1.088, 0.2368, 1.07, 0.2309, 1.07, 0.229, 1.01, 0.2309, 1.07, 0.2368, 1.07, 0.2427, 1.068, 0.2916, 1.01, 0.5108, 1.546, 0.5088, 1.507, 0.5714, 1.513, 0.5714, 1.513, 0.5088, 1.507, 0.5108, 1.493, 0.5088, 1.507, 0.4423, 1.495, 0.5108, 1.493, 0.593, 1.386, 0.5538, 1.432, 0.5969, 1.434, 0.5969, 1.434, 0.5538, 1.432, 0.5988, 1.483, 0.5538, 1.432, 0.4658, 1.483, 0.5988, 1.483, 0.9746, 1.593, 0.9589, 1.542, 0.9041, 1.544, 0.8982, 1.597, 0.9295, 1.648, 0.0, 1.002, 0.0, 1.002, 0.0, 1.002, 0.0, 1.002, 0.0, 1.002, 0.0, 1.002, 0.6438, 1.476, 0.7221, 1.476, 0.7182, 1.554, 0.7182, 1.554, 0.7221, 1.476, 0.7573, 1.489, 0.6008, 1.943, 0.6008, 1.996, 0.5382, 1.943, 0.5382, 1.943, 0.6008, 1.996, 0.5382, 1.996, 0.7417, 1.432, 0.7417, 1.45, 0.6771, 1.431, 0.6771, 1.431, 0.7417, 1.45, 0.6771, 1.452, 0.6341, 1.9, 0.593, 1.826, 0.593, 1.826, 0.6419, 1.894, 0.6928, 1.943, 0.6928, 1.943, 0.6419, 1.894, 0.593, 1.826, 0.5988, 1.753, 0.593, 1.826, 0.6341, 1.9, 0.681, 1.953, 0.7202, 1.971, 0.681, 1.953, 0.2407, 1.605, 0.1937, 1.605, 0.2466, 1.573, 0.2466, 1.573, 0.1937, 1.605, 0.2094, 1.569, 0.2701, 1.205, 0.2309, 1.217, 0.2642, 1.196, 0.7769, 1.693, 0.7867, 1.699, 0.7906, 1.646, 0.7906, 1.646, 0.7867, 1.699, 0.8141, 1.654, 0.005871, 1.221, 0.03131, 1.219, 0.001957, 1.29, 0.001957, 1.29, 0.03131, 1.219, 0.03131, 1.292, 0.09785, 1.002, 0.04892, 1.014, 0.1018, 1.014, 0.1018, 1.014, 0.04892, 1.014, 0.06262, 1.037, 0.5793, 1.341, 0.5303, 1.243, 0.5636, 1.276, 0.5636, 1.276, 0.5303, 1.243, 0.6282, 1.207, 0.7769, 1.061, 0.7123, 1.059, 0.773, 1.096, 0.773, 1.096, 0.7123, 1.059, 0.7221, 1.096, 0.274, 1.841, 0.2622, 1.89, 0.319, 1.841, 0.319, 1.841, 0.2622, 1.89, 0.3307, 1.89, 0.7613, 1.016, 0.7671, 1.055, 0.8337, 1.014, 0.8337, 1.014, 0.7671, 1.055, 0.8337, 1.072, 0.4755, 1.366, 0.5147, 1.346, 0.5049, 1.311, 0.4364, 1.315, 0.4266, 1.341, 0.7769, 1.693, 0.7906, 1.646, 0.7867, 1.699, 0.7867, 1.699, 0.7906, 1.646, 0.8141, 1.654, 0.005871, 1.221, 0.001957, 1.29, 0.03131, 1.219, 0.03131, 1.219, 0.001957, 1.29, 0.03131, 1.292, 0.4755, 1.366, 0.5675, 1.372, 0.5147, 1.346, 0.5147, 1.346, 0.5675, 1.372, 0.5656, 1.341, 0.2446, 1.294, 0.2348, 1.337, 0.3249, 1.305, 0.3249, 1.305, 0.2348, 1.337, 0.2877, 1.36, 0.3151, 1.992, 0.272, 1.992, 0.3249, 1.953, 0.3249, 1.953, 0.272, 1.992, 0.2603, 1.957, 0.7769, 1.061, 0.773, 1.096, 0.7123, 1.059, 0.7123, 1.059, 0.773, 1.096, 0.7221, 1.096, 0.4305, 1.777, 0.4442, 1.855, 0.4442, 1.847, 0.4442, 1.847, 0.4442, 1.855, 0.456, 1.777, 0.6771, 1.431, 0.6282, 1.472, 0.6184, 1.386, 0.8004, 1.18, 0.7554, 1.205, 0.7397, 1.151, 0.816, 1.082, 0.7397, 1.117, 0.8337, 1.082, 0.7065, 1.315, 0.7397, 1.384, 0.6732, 1.384, 0.06458, 1.11, 0.0998, 1.1, 0.08415, 1.16, 0.2192, 1.393, 0.2113, 1.26, 0.2368, 1.464, 0.7241, 1.241, 0.7006, 1.033, 0.6282, 1.207, 0.2348, 1.992, 0.1937, 1.984, 0.2407, 1.949, 0.4442, 1.883, 0.3894, 1.887, 0.4442, 1.847, 0.2877, 1.616, 0.272, 1.697, 0.2466, 1.706, 0.4932, 1.914, 0.5303, 1.977, 0.4775, 1.978, 0.02348, 1.117, 0.02348, 1.106, 0.05871, 1.104, 0.6869, 1.337, 0.6712, 1.348, 0.636, 1.362, 0.2622, 1.106, 0.2642, 1.117, 0.225, 1.102, 0.6223, 1.853, 0.6223, 1.791, 0.6517, 1.787, 0.8356, 1.704, 0.8063, 1.738, 0.8141, 1.746, 0.1644, 1.014, 0.1722, 1.016, 0.1644, 1.068, 0.3659, 1.481, 0.2759, 1.458, 0.274, 1.405, 0.3366, 1.384, 0.4012, 1.386, 0.4012, 1.432, 0.3249, 1.305, 0.2348, 1.337, 0.2446, 1.294, 0.2544, 1.524, 0.2564, 1.564, 0.3855, 1.552, 0.5656, 1.689, 0.5675, 1.736, 0.5323, 1.667, 0.04697, 1.573, 0.08219, 1.569, 0.0998, 1.605, 0.8904, 1.125, 0.8924, 1.192, 0.8219, 1.151, 0.9119, 1.74, 0.9746, 1.654, 0.9726, 1.746, 0.8591, 1.744, 0.8787, 1.654, 0.9119, 1.74, 0.9589, 1.342, 0.9139, 1.346, 0.908, 1.346, 0.1018, 1.014, 0.04892, 1.014, 0.09785, 1.002, 0.2427, 1.068, 0.2505, 1.09, 0.2916, 1.084, 0.6223, 1.791, 0.6223, 1.853, 0.6517, 1.787, 0.8063, 1.738, 0.8356, 1.704, 0.8141, 1.746, 0.1722, 1.016, 0.1644, 1.014, 0.1644, 1.068, 0.5753, 1.558, 0.5108, 1.546, 0.5714, 1.513, 0.2564, 1.564, 0.2544, 1.524, 0.3855, 1.552, 0.8924, 1.192, 0.8904, 1.125, 0.8219, 1.151, 0.9237, 1.014, 0.9804, 1.014, 0.9159, 1.102, 0.9746, 1.654, 0.9119, 1.74, 0.9726, 1.746, 0.8787, 1.654, 0.8591, 1.744, 0.9119, 1.74, 0.8376, 1.344, 0.8434, 1.301, 0.8806, 1.299, 0.9198, 1.297, 0.908, 1.346, 0.8571, 1.389, 0.8141, 1.38, 0.8043, 1.337])
me_id113.materials.append(mat_gign_dmbase2_bmp)
me_id113.use_remesh_fix_poles = True
me_id113.use_remesh_preserve_attributes = False
me_id113.use_mirror_vertex_groups = False
me_id113.update()

# ---- objects
ob_gign = bpy.data.objects.new('gign', me_id113)

# ---- transforms, parenting, visibility, modifiers, constraints
ob_gign.location = (0.0, 0.0, 0.0)
ob_gign.rotation_euler = (3.142, -0.0, 0.0)
ob_gign.scale = (0.001612, 0.001612, 0.001612)
ob_gign.lineart.crease_threshold = 0.0
_vg = ob_gign.vertex_groups.new(name='Bone')
_vg = ob_gign.vertex_groups.new(name='Bone.001')
_vg = ob_gign.vertex_groups.new(name='Bone.002')
_vg = ob_gign.vertex_groups.new(name='Bone.003')
_vg = ob_gign.vertex_groups.new(name='Bone.007')
_vg = ob_gign.vertex_groups.new(name='Bone.008')
_vg = ob_gign.vertex_groups.new(name='Bone.004')
_vg = ob_gign.vertex_groups.new(name='Bone.005')
_vg = ob_gign.vertex_groups.new(name='Bone.006')
_vg = ob_gign.vertex_groups.new(name='Bone.009')
_vg = ob_gign.vertex_groups.new(name='Bone.010')
_vg = ob_gign.vertex_groups.new(name='Bone.011')
_vg = ob_gign.vertex_groups.new(name='Bone.012')

# ---- collection membership
col_collection.objects.link(ob_gign)

# ---- scene / render settings (as saved in the file)
scene.frame_start = 1; scene.frame_end = 250; scene.frame_set(0)
scene.render.engine = 'BLENDER_EEVEE_NEXT'
scene.cycles.use_denoising = False
scene.cycles.samples = 128
scene.cycles.sampling_pattern = 'TABULATED_SOBOL'
scene.cycles.use_adaptive_sampling = False
scene.cycles.use_light_tree = False
scene.view_settings.view_transform = 'Filmic'
bpy.context.view_layer.update()

# ---- added for rendering (the .blend has no active camera and no usable light): camera, sun
cam_auto = bpy.data.cameras.new('AutoCamera')
cam_auto.lens = 50.0
cam_auto.sensor_width = 36.0
cam_auto.clip_end = 1000.0
ob_auto_camera = bpy.data.objects.new('AutoCamera', cam_auto)
scene.collection.objects.link(ob_auto_camera)
ob_auto_camera.location = (0.185067, -0.222814, 0.14268)
ob_auto_camera.rotation_euler = (1.09748, -7.21219e-08, 0.694738)
scene.camera = ob_auto_camera
light_auto_sun = bpy.data.lights.new('AutoSun', 'SUN')
light_auto_sun.energy = 3.0
light_auto_sun.angle = 0.0523599
ob_auto_sun = bpy.data.objects.new('AutoSun', light_auto_sun)
scene.collection.objects.link(ob_auto_sun)
ob_auto_sun.rotation_euler = (0.872665, 0.174533, 0.523599)
bpy.context.view_layer.update()
